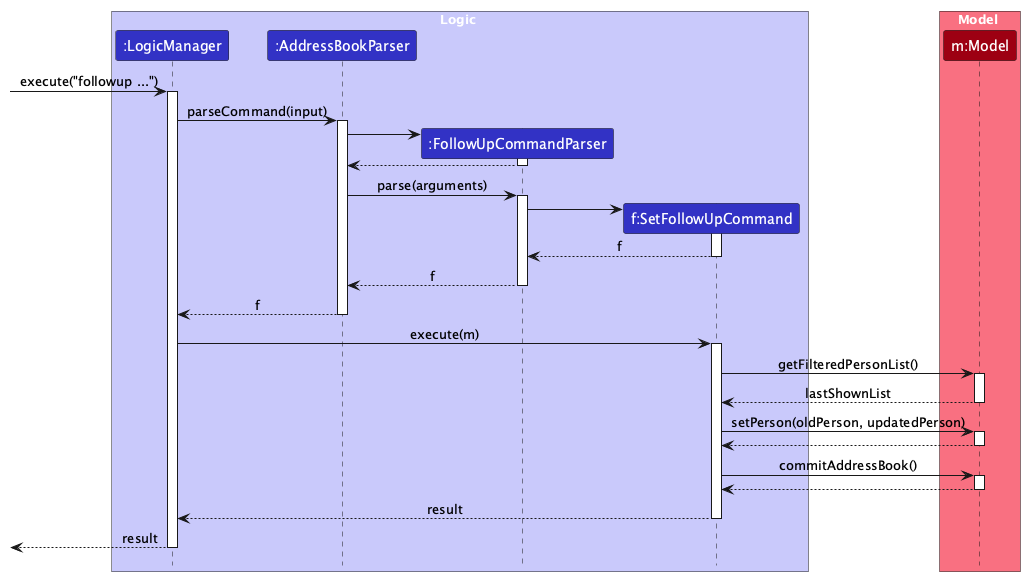

The diagram above was rendered by PlantUML. Its source (embedded in the PNG):
@startuml
!include style.puml
skinparam ArrowFontStyle plain

box Logic LOGIC_COLOR_T1
participant ":LogicManager" as LogicManager LOGIC_COLOR
participant ":AddressBookParser" as AddressBookParser LOGIC_COLOR
participant ":FollowUpCommandParser" as FollowUpCommandParser LOGIC_COLOR
participant "f:SetFollowUpCommand" as SetFollowUpCommand LOGIC_COLOR
end box

box Model MODEL_COLOR_T1
participant "m:Model" as Model MODEL_COLOR
end box

[-> LogicManager : execute("followup ...")
activate LogicManager

LogicManager -> AddressBookParser : parseCommand(input)
activate AddressBookParser

create FollowUpCommandParser
AddressBookParser -> FollowUpCommandParser
activate FollowUpCommandParser

FollowUpCommandParser --> AddressBookParser
deactivate FollowUpCommandParser

AddressBookParser -> FollowUpCommandParser : parse(arguments)
activate FollowUpCommandParser

create SetFollowUpCommand
FollowUpCommandParser -> SetFollowUpCommand
activate SetFollowUpCommand

SetFollowUpCommand --> FollowUpCommandParser : f
deactivate SetFollowUpCommand

FollowUpCommandParser --> AddressBookParser : f
deactivate FollowUpCommandParser

AddressBookParser --> LogicManager : f
deactivate AddressBookParser

LogicManager -> SetFollowUpCommand : execute(m)
activate SetFollowUpCommand

SetFollowUpCommand -> Model : getFilteredPersonList()
activate Model

Model --> SetFollowUpCommand : lastShownList
deactivate Model


SetFollowUpCommand -> Model : setPerson(oldPerson, updatedPerson)
activate Model

Model --> SetFollowUpCommand
deactivate Model

SetFollowUpCommand -> Model : commitAddressBook()
activate Model

Model --> SetFollowUpCommand
deactivate Model


SetFollowUpCommand --> LogicManager : result
deactivate SetFollowUpCommand

[<--LogicManager : result
deactivate LogicManager
@enduml